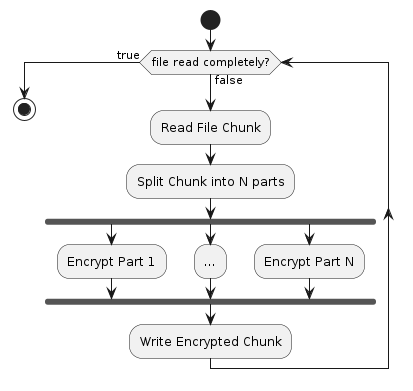

The diagram above was rendered by PlantUML. Its source (embedded in the PNG):
@startuml aes_activity
start
while (file read completely?) is (false)
    :Read File Chunk;
    :Split Chunk into N parts;
    fork
        :Encrypt Part 1;
    fork again
        :...;
    fork again
        :Encrypt Part N;
    end fork
    :Write Encrypted Chunk;
endwhile (true)
stop
@enduml